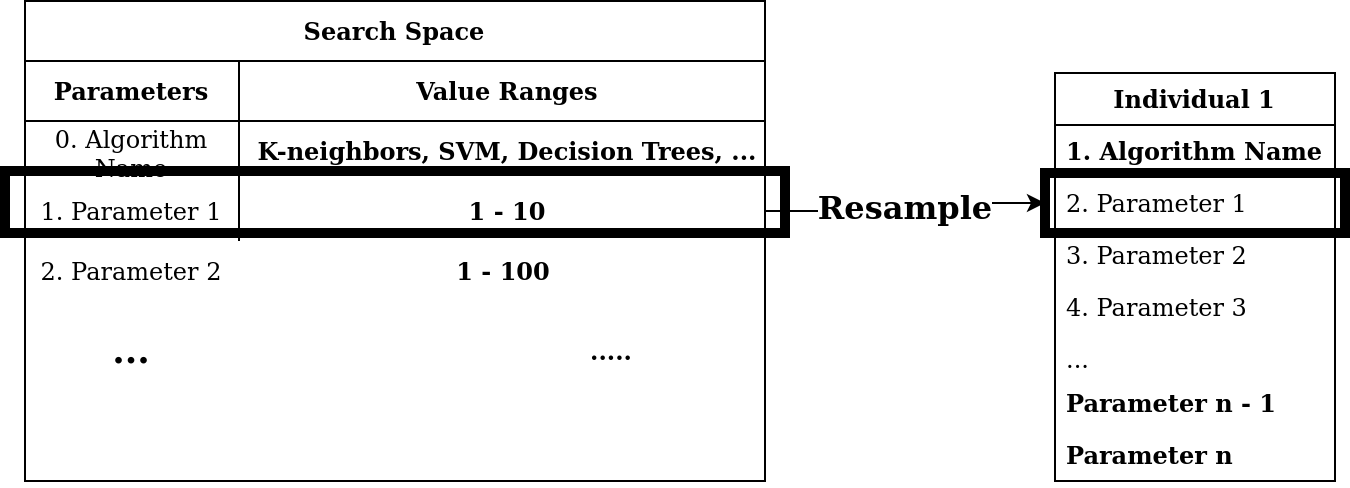

The diagram above was exported from draw.io. Its source (the exported page's mxGraphModel, read from the mxfile embedded in the PNG):
<mxGraphModel dx="1233" dy="631" grid="1" gridSize="10" guides="1" tooltips="1" connect="1" arrows="1" fold="1" page="1" pageScale="1" pageWidth="850" pageHeight="1100" math="0" shadow="0">
  <root>
    <mxCell id="0" />
    <mxCell id="1" parent="0" />
    <mxCell id="Qq3okdGflWvXyojGTBwg-15" value="Search Space" style="shape=table;startSize=30;container=1;collapsible=0;childLayout=tableLayout;fixedRows=1;rowLines=0;fontStyle=1;align=center;" parent="1" vertex="1">
      <mxGeometry x="610" y="109" width="370" height="240" as="geometry" />
    </mxCell>
    <mxCell id="Qq3okdGflWvXyojGTBwg-16" value="" style="shape=partialRectangle;html=1;whiteSpace=wrap;collapsible=0;dropTarget=0;pointerEvents=0;fillColor=none;top=0;left=0;bottom=1;right=0;points=[[0,0.5],[1,0.5]];portConstraint=eastwest;" parent="Qq3okdGflWvXyojGTBwg-15" vertex="1">
      <mxGeometry y="30" width="370" height="30" as="geometry" />
    </mxCell>
    <mxCell id="Qq3okdGflWvXyojGTBwg-17" value="Parameters" style="shape=partialRectangle;html=1;whiteSpace=wrap;connectable=0;fillColor=none;top=0;left=0;bottom=0;right=0;overflow=hidden;fontStyle=1" parent="Qq3okdGflWvXyojGTBwg-16" vertex="1">
      <mxGeometry width="107" height="30" as="geometry">
        <mxRectangle width="107" height="30" as="alternateBounds" />
      </mxGeometry>
    </mxCell>
    <mxCell id="Qq3okdGflWvXyojGTBwg-18" value="&lt;div align=&quot;center&quot;&gt;Value Ranges&lt;/div&gt;" style="shape=partialRectangle;html=1;whiteSpace=wrap;connectable=0;fillColor=none;top=0;left=0;bottom=0;right=0;align=center;spacingLeft=6;overflow=hidden;fontStyle=1" parent="Qq3okdGflWvXyojGTBwg-16" vertex="1">
      <mxGeometry x="107" width="263" height="30" as="geometry">
        <mxRectangle width="263" height="30" as="alternateBounds" />
      </mxGeometry>
    </mxCell>
    <mxCell id="Qq3okdGflWvXyojGTBwg-19" value="" style="shape=partialRectangle;html=1;whiteSpace=wrap;collapsible=0;dropTarget=0;pointerEvents=0;fillColor=none;top=0;left=0;bottom=0;right=0;points=[[0,0.5],[1,0.5]];portConstraint=eastwest;" parent="Qq3okdGflWvXyojGTBwg-15" vertex="1">
      <mxGeometry y="60" width="370" height="30" as="geometry" />
    </mxCell>
    <mxCell id="Qq3okdGflWvXyojGTBwg-20" value="0. Algorithm Name" style="shape=partialRectangle;html=1;whiteSpace=wrap;connectable=0;fillColor=none;top=0;left=0;bottom=0;right=0;overflow=hidden;" parent="Qq3okdGflWvXyojGTBwg-19" vertex="1">
      <mxGeometry width="107" height="30" as="geometry">
        <mxRectangle width="107" height="30" as="alternateBounds" />
      </mxGeometry>
    </mxCell>
    <mxCell id="Qq3okdGflWvXyojGTBwg-21" value="&lt;div align=&quot;center&quot;&gt;&lt;b&gt;K-neighbors, SVM, Decision Trees, ...&lt;/b&gt;&lt;/div&gt;" style="shape=partialRectangle;html=1;whiteSpace=wrap;connectable=0;fillColor=none;top=0;left=0;bottom=0;right=0;align=center;spacingLeft=6;overflow=hidden;" parent="Qq3okdGflWvXyojGTBwg-19" vertex="1">
      <mxGeometry x="107" width="263" height="30" as="geometry">
        <mxRectangle width="263" height="30" as="alternateBounds" />
      </mxGeometry>
    </mxCell>
    <mxCell id="Qq3okdGflWvXyojGTBwg-22" value="" style="shape=partialRectangle;html=1;whiteSpace=wrap;collapsible=0;dropTarget=0;pointerEvents=0;fillColor=none;top=0;left=0;bottom=0;right=0;points=[[0,0.5],[1,0.5]];portConstraint=eastwest;" parent="Qq3okdGflWvXyojGTBwg-15" vertex="1">
      <mxGeometry y="90" width="370" height="30" as="geometry" />
    </mxCell>
    <mxCell id="Qq3okdGflWvXyojGTBwg-23" value="1. Parameter 1" style="shape=partialRectangle;html=1;whiteSpace=wrap;connectable=0;fillColor=none;top=0;left=0;bottom=0;right=0;overflow=hidden;" parent="Qq3okdGflWvXyojGTBwg-22" vertex="1">
      <mxGeometry width="107" height="30" as="geometry">
        <mxRectangle width="107" height="30" as="alternateBounds" />
      </mxGeometry>
    </mxCell>
    <mxCell id="Qq3okdGflWvXyojGTBwg-24" value="&lt;div align=&quot;center&quot;&gt;&lt;b&gt;1 - 10&lt;/b&gt;&lt;/div&gt;" style="shape=partialRectangle;html=1;whiteSpace=wrap;connectable=0;fillColor=none;top=0;left=0;bottom=0;right=0;align=center;spacingLeft=6;overflow=hidden;" parent="Qq3okdGflWvXyojGTBwg-22" vertex="1">
      <mxGeometry x="107" width="263" height="30" as="geometry">
        <mxRectangle width="263" height="30" as="alternateBounds" />
      </mxGeometry>
    </mxCell>
    <mxCell id="Qq3okdGflWvXyojGTBwg-25" value="2. Parameter 2" style="shape=partialRectangle;html=1;whiteSpace=wrap;connectable=0;fillColor=none;top=0;left=0;bottom=0;right=0;overflow=hidden;" parent="1" vertex="1">
      <mxGeometry x="610" y="229" width="107" height="30" as="geometry" />
    </mxCell>
    <mxCell id="Qq3okdGflWvXyojGTBwg-26" value="&lt;div align=&quot;center&quot;&gt;&lt;b&gt;1 - 100&lt;/b&gt;&lt;/div&gt;" style="shape=partialRectangle;html=1;whiteSpace=wrap;connectable=0;fillColor=none;top=0;left=0;bottom=0;right=0;align=center;spacingLeft=6;overflow=hidden;" parent="1" vertex="1">
      <mxGeometry x="660" y="229" width="373" height="30" as="geometry" />
    </mxCell>
    <mxCell id="Qq3okdGflWvXyojGTBwg-27" value="&lt;font style=&quot;font-size: 18px&quot;&gt;&lt;b&gt;...&lt;/b&gt;&lt;/font&gt;" style="shape=partialRectangle;html=1;whiteSpace=wrap;connectable=0;fillColor=none;top=0;left=0;bottom=0;right=0;overflow=hidden;" parent="1" vertex="1">
      <mxGeometry x="610" y="269" width="107" height="30" as="geometry" />
    </mxCell>
    <mxCell id="Qq3okdGflWvXyojGTBwg-28" value="&lt;b&gt;.....&lt;/b&gt;" style="shape=partialRectangle;html=1;whiteSpace=wrap;connectable=0;fillColor=none;top=0;left=0;bottom=0;right=0;overflow=hidden;" parent="1" vertex="1">
      <mxGeometry x="850" y="269" width="107" height="30" as="geometry" />
    </mxCell>
    <mxCell id="Qq3okdGflWvXyojGTBwg-49" value="Individual 1" style="swimlane;fontStyle=1;childLayout=stackLayout;horizontal=1;startSize=26;horizontalStack=0;resizeParent=1;resizeParentMax=0;resizeLast=0;collapsible=1;marginBottom=0;" parent="1" vertex="1">
      <mxGeometry x="1125" y="145" width="140" height="204" as="geometry" />
    </mxCell>
    <mxCell id="Qq3okdGflWvXyojGTBwg-50" value="1. Algorithm Name" style="text;strokeColor=none;fillColor=none;align=left;verticalAlign=top;spacingLeft=4;spacingRight=4;overflow=hidden;rotatable=0;points=[[0,0.5],[1,0.5]];portConstraint=eastwest;fontStyle=1" parent="Qq3okdGflWvXyojGTBwg-49" vertex="1">
      <mxGeometry y="26" width="140" height="26" as="geometry" />
    </mxCell>
    <mxCell id="Qq3okdGflWvXyojGTBwg-51" value="2. Parameter 1" style="text;strokeColor=none;fillColor=none;align=left;verticalAlign=top;spacingLeft=4;spacingRight=4;overflow=hidden;rotatable=0;points=[[0,0.5],[1,0.5]];portConstraint=eastwest;" parent="Qq3okdGflWvXyojGTBwg-49" vertex="1">
      <mxGeometry y="52" width="140" height="26" as="geometry" />
    </mxCell>
    <mxCell id="Qq3okdGflWvXyojGTBwg-52" value="3. Parameter 2" style="text;strokeColor=none;fillColor=none;align=left;verticalAlign=top;spacingLeft=4;spacingRight=4;overflow=hidden;rotatable=0;points=[[0,0.5],[1,0.5]];portConstraint=eastwest;" parent="Qq3okdGflWvXyojGTBwg-49" vertex="1">
      <mxGeometry y="78" width="140" height="26" as="geometry" />
    </mxCell>
    <mxCell id="Qq3okdGflWvXyojGTBwg-53" value="4. Parameter 3" style="text;strokeColor=none;fillColor=none;align=left;verticalAlign=top;spacingLeft=4;spacingRight=4;overflow=hidden;rotatable=0;points=[[0,0.5],[1,0.5]];portConstraint=eastwest;" parent="Qq3okdGflWvXyojGTBwg-49" vertex="1">
      <mxGeometry y="104" width="140" height="26" as="geometry" />
    </mxCell>
    <mxCell id="Qq3okdGflWvXyojGTBwg-54" value="..." style="text;strokeColor=none;fillColor=none;align=left;verticalAlign=top;spacingLeft=4;spacingRight=4;overflow=hidden;rotatable=0;points=[[0,0.5],[1,0.5]];portConstraint=eastwest;" parent="Qq3okdGflWvXyojGTBwg-49" vertex="1">
      <mxGeometry y="130" width="140" height="22" as="geometry" />
    </mxCell>
    <mxCell id="Qq3okdGflWvXyojGTBwg-55" value="Parameter n - 1" style="text;strokeColor=none;fillColor=none;align=left;verticalAlign=top;spacingLeft=4;spacingRight=4;overflow=hidden;rotatable=0;points=[[0,0.5],[1,0.5]];portConstraint=eastwest;fontStyle=1" parent="Qq3okdGflWvXyojGTBwg-49" vertex="1">
      <mxGeometry y="152" width="140" height="26" as="geometry" />
    </mxCell>
    <mxCell id="Qq3okdGflWvXyojGTBwg-56" value="Parameter n" style="text;strokeColor=none;fillColor=none;align=left;verticalAlign=top;spacingLeft=4;spacingRight=4;overflow=hidden;rotatable=0;points=[[0,0.5],[1,0.5]];portConstraint=eastwest;fontStyle=1" parent="Qq3okdGflWvXyojGTBwg-49" vertex="1">
      <mxGeometry y="178" width="140" height="26" as="geometry" />
    </mxCell>
    <mxCell id="Qq3okdGflWvXyojGTBwg-58" value="" style="rounded=0;whiteSpace=wrap;html=1;fillColor=none;strokeWidth=5;" parent="1" vertex="1">
      <mxGeometry x="1120" y="195" width="150" height="30" as="geometry" />
    </mxCell>
    <mxCell id="Qq3okdGflWvXyojGTBwg-63" value="&lt;b&gt;&lt;font style=&quot;font-size: 16px&quot;&gt;Resample&lt;/font&gt;&lt;/b&gt;" style="edgeStyle=orthogonalEdgeStyle;rounded=0;orthogonalLoop=1;jettySize=auto;html=1;entryX=0;entryY=0.5;entryDx=0;entryDy=0;startArrow=none;startFill=0;" parent="1" source="Qq3okdGflWvXyojGTBwg-22" target="Qq3okdGflWvXyojGTBwg-58" edge="1">
      <mxGeometry relative="1" as="geometry" />
    </mxCell>
    <mxCell id="Qq3okdGflWvXyojGTBwg-64" value="" style="rounded=0;whiteSpace=wrap;html=1;fillColor=none;strokeWidth=5;" parent="1" vertex="1">
      <mxGeometry x="600" y="194" width="390" height="31" as="geometry" />
    </mxCell>
  </root>
</mxGraphModel>